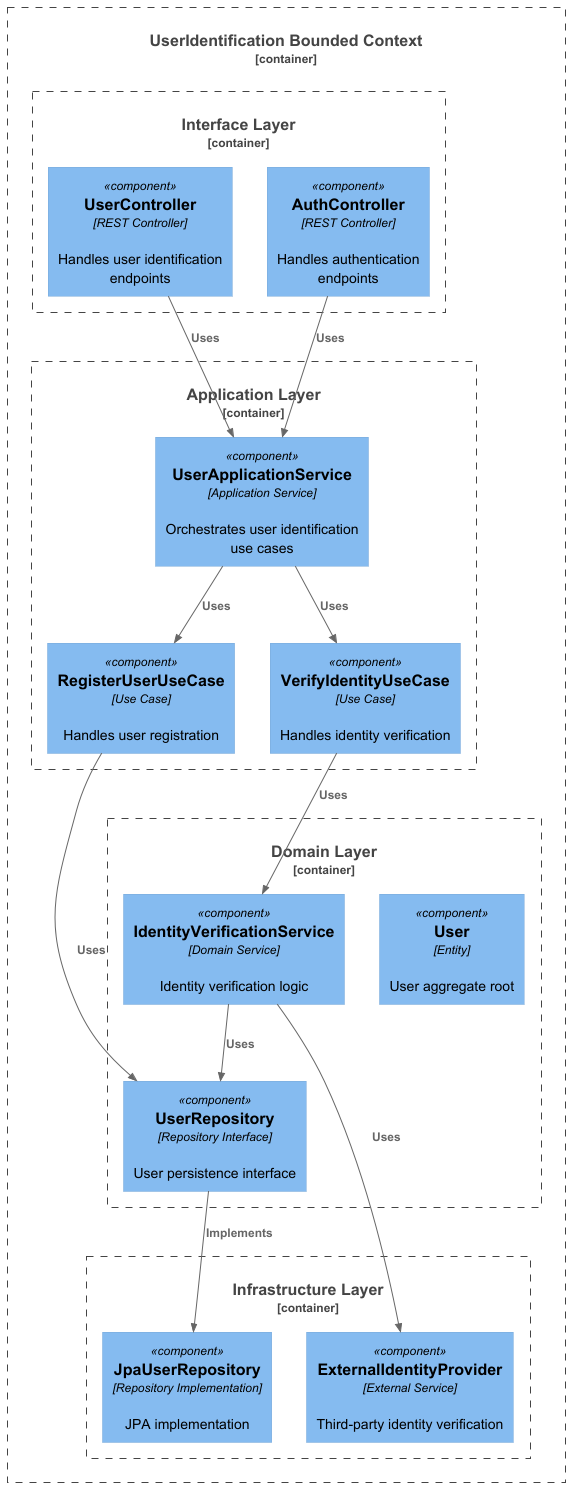

The diagram above was rendered by PlantUML. Its source (embedded in the PNG):
@startuml UserIdentification_Component_Diagram

!include https://raw.githubusercontent.com/plantuml-stdlib/C4-PlantUML/master/C4_Component.puml

Container_Boundary(ui_boundary, "UserIdentification Bounded Context") {
    
    Container_Boundary(interface_layer, "Interface Layer") {
        Component(user_controller, "UserController", "REST Controller", "Handles user identification endpoints")
        Component(auth_controller, "AuthController", "REST Controller", "Handles authentication endpoints")
    }
    
    Container_Boundary(application_layer, "Application Layer") {
        Component(user_service, "UserApplicationService", "Application Service", "Orchestrates user identification use cases")
        Component(register_usecase, "RegisterUserUseCase", "Use Case", "Handles user registration")
        Component(verify_usecase, "VerifyIdentityUseCase", "Use Case", "Handles identity verification")
    }
    
    Container_Boundary(domain_layer, "Domain Layer") {
        Component(user_entity, "User", "Entity", "User aggregate root")
        Component(identity_service, "IdentityVerificationService", "Domain Service", "Identity verification logic")
        Component(user_repository, "UserRepository", "Repository Interface", "User persistence interface")
    }
    
    Container_Boundary(infrastructure_layer, "Infrastructure Layer") {
        Component(jpa_user_repo, "JpaUserRepository", "Repository Implementation", "JPA implementation")
        Component(identity_provider, "ExternalIdentityProvider", "External Service", "Third-party identity verification")
    }
}

Rel(user_controller, user_service, "Uses")
Rel(auth_controller, user_service, "Uses")
Rel(user_service, register_usecase, "Uses")
Rel(user_service, verify_usecase, "Uses")
Rel(register_usecase, user_repository, "Uses")
Rel(verify_usecase, identity_service, "Uses")
Rel(identity_service, user_repository, "Uses")
Rel(user_repository, jpa_user_repo, "Implements")
Rel(identity_service, identity_provider, "Uses")

@enduml